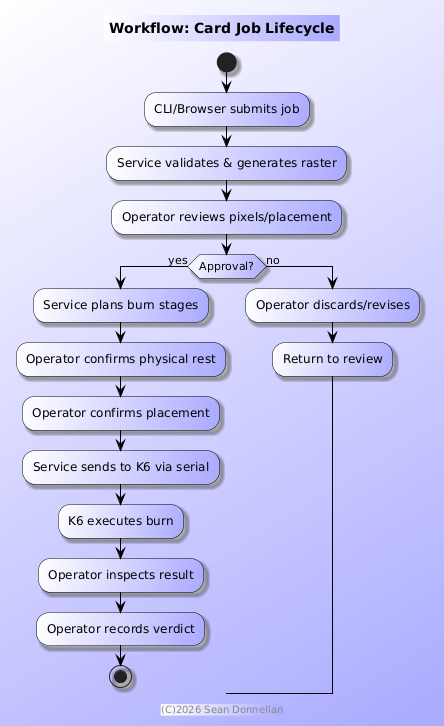

The diagram above was rendered by PlantUML. Its source (embedded in the PNG):
@startuml
!include plantuml-style.puml
title Workflow: Card Job Lifecycle

start

:CLI/Browser submits job;
:Service validates & generates raster;
:Operator reviews pixels/placement;

if (Approval?) then (yes)
  :Service plans burn stages;
  :Operator confirms physical rest;
  :Operator confirms placement;
  :Service sends to K6 via serial;
  :K6 executes burn;
  :Operator inspects result;
  :Operator records verdict;
  stop
else (no)
  :Operator discards/revises;
  :Return to review;
endif

@enduml